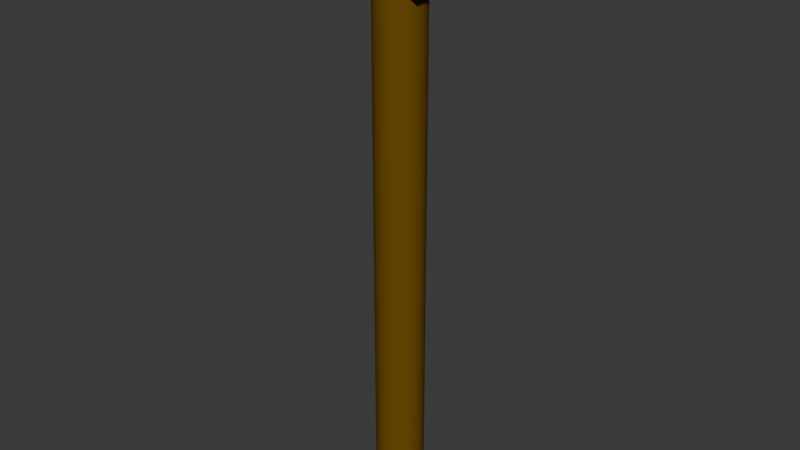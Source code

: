# Source: Sledgehammer.blend  (saved by Blender 4.2.66; exported with 4.5.12 LTS)
import bpy
from mathutils import Matrix  # noqa: F401  (used for matrix-valued properties, if any)

bpy.ops.wm.read_factory_settings(use_empty=True)
scene = bpy.context.scene
scene.name = 'Scene'

# ---- collections
col_collection = bpy.data.collections.new('Collection'); scene.collection.children.link(col_collection)

# ---- materials (node trees are filled in below, after node groups)
mat_material_001 = bpy.data.materials.new('Material.001')
mat_material_003 = bpy.data.materials.new('Material.003')
mat_material_004 = bpy.data.materials.new('Material.004')
mat_material_005 = bpy.data.materials.new('Material.005')
mat_material_007 = bpy.data.materials.new('Material.007')
mat_material_006 = bpy.data.materials.new('Material.006')
mat_material_008 = bpy.data.materials.new('Material.008')

# ---- material node trees
mat_material_001.use_nodes = True; mat_material_001.node_tree.nodes.clear()
_N = mat_material_001.node_tree.nodes; _L = mat_material_001.node_tree.links
n0 = _N.new('ShaderNodeBsdfPrincipled'); n0.name = 'Principled BSDF'; n0.location = (10, 300)
n0.inputs[0].default_value = (0.1563, 0.08395, 0.007259, 1.0)
n0.inputs[3].default_value = 1.0
n1 = _N.new('ShaderNodeOutputMaterial'); n1.name = 'Material Output'; n1.location = (300, 300)
_L.new(n0.outputs[0], n1.inputs[0])
n1.is_active_output = True
mat_material_003.use_nodes = True; mat_material_003.node_tree.nodes.clear()
_N = mat_material_003.node_tree.nodes; _L = mat_material_003.node_tree.links
n0 = _N.new('ShaderNodeBsdfPrincipled'); n0.name = 'Principled BSDF'; n0.location = (10, 300)
n0.inputs[0].default_value = (0.3564, 0.3372, 0.2961, 1.0)
n1 = _N.new('ShaderNodeOutputMaterial'); n1.name = 'Material Output'; n1.location = (300, 300)
_L.new(n0.outputs[0], n1.inputs[0])
n1.is_active_output = True
mat_material_004.use_nodes = True; mat_material_004.node_tree.nodes.clear()
_N = mat_material_004.node_tree.nodes; _L = mat_material_004.node_tree.links
n0 = _N.new('ShaderNodeBsdfPrincipled'); n0.name = 'Principled BSDF'; n0.location = (10, 300)
n0.inputs[0].default_value = (0.3564, 0.3372, 0.2961, 1.0)
n1 = _N.new('ShaderNodeOutputMaterial'); n1.name = 'Material Output'; n1.location = (300, 300)
_L.new(n0.outputs[0], n1.inputs[0])
n1.is_active_output = True
mat_material_005.use_nodes = True; mat_material_005.node_tree.nodes.clear()
_N = mat_material_005.node_tree.nodes; _L = mat_material_005.node_tree.links
n0 = _N.new('ShaderNodeBsdfPrincipled'); n0.name = 'Principled BSDF'; n0.location = (10, 300)
n0.inputs[0].default_value = (0.3564, 0.3372, 0.2961, 1.0)
n1 = _N.new('ShaderNodeOutputMaterial'); n1.name = 'Material Output'; n1.location = (300, 300)
_L.new(n0.outputs[0], n1.inputs[0])
n1.is_active_output = True
mat_material_007.use_nodes = True; mat_material_007.node_tree.nodes.clear()
_N = mat_material_007.node_tree.nodes; _L = mat_material_007.node_tree.links
n0 = _N.new('ShaderNodeBsdfPrincipled'); n0.name = 'Principled BSDF'; n0.location = (10, 300)
n1 = _N.new('ShaderNodeOutputMaterial'); n1.name = 'Material Output'; n1.location = (300, 300)
_L.new(n0.outputs[0], n1.inputs[0])
n1.is_active_output = True
mat_material_006.use_nodes = True; mat_material_006.node_tree.nodes.clear()
_N = mat_material_006.node_tree.nodes; _L = mat_material_006.node_tree.links
n0 = _N.new('ShaderNodeBsdfPrincipled'); n0.name = 'Principled BSDF'; n0.location = (10, 300)
n0.inputs[0].default_value = (0.3095, 0.3095, 0.3095, 1.0)
n1 = _N.new('ShaderNodeOutputMaterial'); n1.name = 'Material Output'; n1.location = (300, 300)
_L.new(n0.outputs[0], n1.inputs[0])
n1.is_active_output = True
mat_material_008.use_nodes = True; mat_material_008.node_tree.nodes.clear()
_N = mat_material_008.node_tree.nodes; _L = mat_material_008.node_tree.links
n0 = _N.new('ShaderNodeBsdfPrincipled'); n0.name = 'Principled BSDF'; n0.location = (10, 300)
n0.inputs[0].default_value = (0.1563, 0.08395, 0.007259, 1.0)
n0.inputs[3].default_value = 1.0
n1 = _N.new('ShaderNodeOutputMaterial'); n1.name = 'Material Output'; n1.location = (300, 300)
_L.new(n0.outputs[0], n1.inputs[0])
n1.is_active_output = True

# ---- world
world_world = bpy.data.worlds.new('World'); scene.world = world_world
world_world.use_nodes = True; world_world.node_tree.nodes.clear()
_N = world_world.node_tree.nodes; _L = world_world.node_tree.links
n0 = _N.new('ShaderNodeOutputWorld'); n0.name = 'World Output'; n0.location = (300, 300)
n1 = _N.new('ShaderNodeBackground'); n1.name = 'Background'; n1.location = (10, 300)
n1.inputs[0].default_value = (0.05088, 0.05088, 0.05088, 1.0)
_L.new(n1.outputs[0], n0.inputs[0])
n0.is_active_output = True
world_world.color = (0.05088, 0.05088, 0.05088)
world_world.sun_shadow_jitter_overblur = 0.0

# ---- meshes
me_cylinder = bpy.data.meshes.new('Cylinder')
me_cylinder.from_pydata([(0.0, 1.0, -1.0), (0.0, 1.0, 1.0), (0.149, 0.9888, -1.0), (0.149, 0.9888, 1.0), (0.2948, 0.9556, -1.0), (0.2948, 0.9556, 1.0), (0.4339, 0.901, -1.0), (0.4339, 0.901, 1.0), (0.5633, 0.8262, -1.0), (0.5633, 0.8262, 1.0), (0.6802, 0.7331, -1.0), (0.6802, 0.7331, 1.0), (0.7818, 0.6235, -1.0), (0.7818, 0.6235, 1.0), (0.866, 0.5, -1.0), (0.866, 0.5, 1.0), (0.9309, 0.3653, -1.0), (0.9309, 0.3653, 1.0), (0.9749, 0.2225, -1.0), (0.9749, 0.2225, 1.0), (0.9972, 0.07473, -1.0), (0.9972, 0.07473, 1.0), (0.9972, -0.07473, -1.0), (0.9972, -0.07473, 1.0), (0.9749, -0.2225, -1.0), (0.9749, -0.2225, 1.0), (0.9309, -0.3653, -1.0), (0.9309, -0.3653, 1.0), (0.866, -0.5, -1.0), (0.866, -0.5, 1.0), (0.7818, -0.6235, -1.0), (0.7818, -0.6235, 1.0), (0.6802, -0.7331, -1.0), (0.6802, -0.7331, 1.0), (0.5633, -0.8262, -1.0), (0.5633, -0.8262, 1.0), (0.4339, -0.901, -1.0), (0.4339, -0.901, 1.0), (0.2948, -0.9556, -1.0), (0.2948, -0.9556, 1.0), (0.149, -0.9888, -1.0), (0.149, -0.9888, 1.0), (0.0, -1.0, -1.0), (0.0, -1.0, 1.0), (-0.149, -0.9888, -1.0), (-0.149, -0.9888, 1.0), (-0.2948, -0.9556, -1.0), (-0.2948, -0.9556, 1.0), (-0.4339, -0.901, -1.0), (-0.4339, -0.901, 1.0), (-0.5633, -0.8262, -1.0), (-0.5633, -0.8262, 1.0), (-0.6802, -0.7331, -1.0), (-0.6802, -0.7331, 1.0), (-0.7818, -0.6235, -1.0), (-0.7818, -0.6235, 1.0), (-0.866, -0.5, -1.0), (-0.866, -0.5, 1.0), (-0.9309, -0.3653, -1.0), (-0.9309, -0.3653, 1.0), (-0.9749, -0.2225, -1.0), (-0.9749, -0.2225, 1.0), (-0.9972, -0.07473, -1.0), (-0.9972, -0.07473, 1.0), (-0.9972, 0.07473, -1.0), (-0.9972, 0.07473, 1.0), (-0.9749, 0.2225, -1.0), (-0.9749, 0.2225, 1.0), (-0.9309, 0.3653, -1.0), (-0.9309, 0.3653, 1.0), (-0.866, 0.5, -1.0), (-0.866, 0.5, 1.0), (-0.7818, 0.6235, -1.0), (-0.7818, 0.6235, 1.0), (-0.6802, 0.7331, -1.0), (-0.6802, 0.7331, 1.0), (-0.5633, 0.8262, -1.0), (-0.5633, 0.8262, 1.0), (-0.4339, 0.901, -1.0), (-0.4339, 0.901, 1.0), (-0.2948, 0.9556, -1.0), (-0.2948, 0.9556, 1.0), (-0.149, 0.9888, -1.0), (-0.149, 0.9888, 1.0), (-1.667, -1.125, 0.8736), (-1.667, -1.125, 1.09), (-1.667, 1.125, 0.8736), (-1.667, 1.125, 1.09), (1.667, -1.125, 0.8736), (1.667, -1.125, 1.09), (1.667, 1.125, 0.8736), (1.667, 1.125, 1.09), (-1.526, 1.114, 0.9485), (-3.936, 1.114, 0.9485), (-1.526, 1.114, 1.028), (-3.936, 1.114, 1.028), (-1.526, 0.4613, 1.083), (-3.936, 0.4613, 1.083), (-1.526, -0.4613, 1.083), (-3.936, -0.4613, 1.083), (-1.526, -1.114, 1.028), (-3.936, -1.114, 1.028), (-1.526, -1.114, 0.9485), (-3.936, -1.114, 0.9485), (-1.526, -0.4613, 0.8926), (-3.936, -0.4613, 0.8926), (-1.526, 0.4613, 0.8926), (-3.936, 0.4613, 0.8926), (3.936, 1.114, 0.9485), (1.526, 1.114, 0.9485), (3.936, 1.114, 1.028), (1.526, 1.114, 1.028), (3.936, 0.4613, 1.083), (1.526, 0.4613, 1.083), (3.936, -0.4613, 1.083), (1.526, -0.4613, 1.083), (3.936, -1.114, 1.028), (1.526, -1.114, 1.028), (3.936, -1.114, 0.9485), (1.526, -1.114, 0.9485), (3.936, -0.4613, 0.8926), (1.526, -0.4613, 0.8926), (3.936, 0.4613, 0.8926), (1.526, 0.4613, 0.8926), (-2.979, 0.1667, 0.8864), (-2.979, 0.1667, 0.9064), (-2.947, 0.1635, 0.8864), (-2.947, 0.1635, 0.9064), (-2.916, 0.154, 0.8864), (-2.916, 0.154, 0.9064), (-2.887, 0.1386, 0.8864), (-2.887, 0.1386, 0.9064), (-2.862, 0.1179, 0.8864), (-2.862, 0.1179, 0.9064), (-2.841, 0.0926, 0.8864), (-2.841, 0.0926, 0.9064), (-2.825, 0.06378, 0.8864), (-2.825, 0.06378, 0.9064), (-2.816, 0.03252, 0.8864), (-2.816, 0.03252, 0.9064), (-2.813, 0.0, 0.8864), (-2.813, 0.0, 0.9064), (-2.816, -0.03252, 0.8864), (-2.816, -0.03252, 0.9064), (-2.825, -0.06378, 0.8864), (-2.825, -0.06378, 0.9064), (-2.841, -0.0926, 0.8864), (-2.841, -0.0926, 0.9064), (-2.862, -0.1179, 0.8864), (-2.862, -0.1179, 0.9064), (-2.887, -0.1386, 0.8864), (-2.887, -0.1386, 0.9064), (-2.916, -0.154, 0.8864), (-2.916, -0.154, 0.9064), (-2.947, -0.1635, 0.8864), (-2.947, -0.1635, 0.9064), (-2.979, -0.1667, 0.8864), (-2.979, -0.1667, 0.9064), (-3.012, -0.1635, 0.8864), (-3.012, -0.1635, 0.9064), (-3.043, -0.154, 0.8864), (-3.043, -0.154, 0.9064), (-3.072, -0.1386, 0.8864), (-3.072, -0.1386, 0.9064), (-3.097, -0.1179, 0.8864), (-3.097, -0.1179, 0.9064), (-3.118, -0.0926, 0.8864), (-3.118, -0.0926, 0.9064), (-3.133, -0.06378, 0.8864), (-3.133, -0.06378, 0.9064), (-3.143, -0.03252, 0.8864), (-3.143, -0.03252, 0.9064), (-3.146, 0.0, 0.8864), (-3.146, 0.0, 0.9064), (-3.143, 0.03252, 0.8864), (-3.143, 0.03252, 0.9064), (-3.133, 0.06378, 0.8864), (-3.133, 0.06378, 0.9064), (-3.118, 0.0926, 0.8864), (-3.118, 0.0926, 0.9064), (-3.097, 0.1179, 0.8864), (-3.097, 0.1179, 0.9064), (-3.072, 0.1386, 0.8864), (-3.072, 0.1386, 0.9064), (-3.043, 0.154, 0.8864), (-3.043, 0.154, 0.9064), (-3.012, 0.1635, 0.8864), (-3.012, 0.1635, 0.9064), (2.979, 0.1667, 0.8864), (2.979, 0.1667, 0.9064), (3.012, 0.1635, 0.8864), (3.012, 0.1635, 0.9064), (3.043, 0.154, 0.8864), (3.043, 0.154, 0.9064), (3.072, 0.1386, 0.8864), (3.072, 0.1386, 0.9064), (3.097, 0.1179, 0.8864), (3.097, 0.1179, 0.9064), (3.118, 0.0926, 0.8864), (3.118, 0.0926, 0.9064), (3.133, 0.06378, 0.8864), (3.133, 0.06378, 0.9064), (3.143, 0.03252, 0.8864), (3.143, 0.03252, 0.9064), (3.146, 0.0, 0.8864), (3.146, 0.0, 0.9064), (3.143, -0.03252, 0.8864), (3.143, -0.03252, 0.9064), (3.133, -0.06378, 0.8864), (3.133, -0.06378, 0.9064), (3.118, -0.0926, 0.8864), (3.118, -0.0926, 0.9064), (3.097, -0.1179, 0.8864), (3.097, -0.1179, 0.9064), (3.072, -0.1386, 0.8864), (3.072, -0.1386, 0.9064), (3.043, -0.154, 0.8864), (3.043, -0.154, 0.9064), (3.012, -0.1635, 0.8864), (3.012, -0.1635, 0.9064), (2.979, -0.1667, 0.8864), (2.979, -0.1667, 0.9064), (2.947, -0.1635, 0.8864), (2.947, -0.1635, 0.9064), (2.916, -0.154, 0.8864), (2.916, -0.154, 0.9064), (2.887, -0.1386, 0.8864), (2.887, -0.1386, 0.9064), (2.862, -0.1179, 0.8864), (2.862, -0.1179, 0.9064), (2.841, -0.0926, 0.8864), (2.841, -0.0926, 0.9064), (2.825, -0.06378, 0.8864), (2.825, -0.06378, 0.9064), (2.816, -0.03252, 0.8864), (2.816, -0.03252, 0.9064), (2.813, 0.0, 0.8864), (2.813, 0.0, 0.9064), (2.816, 0.03252, 0.8864), (2.816, 0.03252, 0.9064), (2.825, 0.06378, 0.8864), (2.825, 0.06378, 0.9064), (2.841, 0.0926, 0.8864), (2.841, 0.0926, 0.9064), (2.862, 0.1179, 0.8864), (2.862, 0.1179, 0.9064), (2.887, 0.1386, 0.8864), (2.887, 0.1386, 0.9064), (2.916, 0.154, 0.8864), (2.916, 0.154, 0.9064), (2.947, 0.1635, 0.8864), (2.947, 0.1635, 0.9064), (0.0, 1.0, 1.055), (0.0, 1.0, 1.105), (0.149, 0.9888, 1.055), (0.149, 0.9888, 1.105), (0.2948, 0.9556, 1.055), (0.2948, 0.9556, 1.105), (0.4339, 0.901, 1.055), (0.4339, 0.901, 1.105), (0.5633, 0.8262, 1.055), (0.5633, 0.8262, 1.105), (0.6802, 0.7331, 1.055), (0.6802, 0.7331, 1.105), (0.7818, 0.6235, 1.055), (0.7818, 0.6235, 1.105), (0.866, 0.5, 1.055), (0.866, 0.5, 1.105), (0.9309, 0.3653, 1.055), (0.9309, 0.3653, 1.105), (0.9749, 0.2225, 1.055), (0.9749, 0.2225, 1.105), (0.9972, 0.07473, 1.055), (0.9972, 0.07473, 1.105), (0.9972, -0.07473, 1.055), (0.9972, -0.07473, 1.105), (0.9749, -0.2225, 1.055), (0.9749, -0.2225, 1.105), (0.9309, -0.3653, 1.055), (0.9309, -0.3653, 1.105), (0.866, -0.5, 1.055), (0.866, -0.5, 1.105), (0.7818, -0.6235, 1.055), (0.7818, -0.6235, 1.105), (0.6802, -0.7331, 1.055), (0.6802, -0.7331, 1.105), (0.5633, -0.8262, 1.055), (0.5633, -0.8262, 1.105), (0.4339, -0.901, 1.055), (0.4339, -0.901, 1.105), (0.2948, -0.9556, 1.055), (0.2948, -0.9556, 1.105), (0.149, -0.9888, 1.055), (0.149, -0.9888, 1.105), (0.0, -1.0, 1.055), (0.0, -1.0, 1.105), (-0.149, -0.9888, 1.055), (-0.149, -0.9888, 1.105), (-0.2948, -0.9556, 1.055), (-0.2948, -0.9556, 1.105), (-0.4339, -0.901, 1.055), (-0.4339, -0.901, 1.105), (-0.5633, -0.8262, 1.055), (-0.5633, -0.8262, 1.105), (-0.6802, -0.7331, 1.055), (-0.6802, -0.7331, 1.105), (-0.7818, -0.6235, 1.055), (-0.7818, -0.6235, 1.105), (-0.866, -0.5, 1.055), (-0.866, -0.5, 1.105), (-0.9309, -0.3653, 1.055), (-0.9309, -0.3653, 1.105), (-0.9749, -0.2225, 1.055), (-0.9749, -0.2225, 1.105), (-0.9972, -0.07473, 1.055), (-0.9972, -0.07473, 1.105), (-0.9972, 0.07473, 1.055), (-0.9972, 0.07473, 1.105), (-0.9749, 0.2225, 1.055), (-0.9749, 0.2225, 1.105), (-0.9309, 0.3653, 1.055), (-0.9309, 0.3653, 1.105), (-0.866, 0.5, 1.055), (-0.866, 0.5, 1.105), (-0.7818, 0.6235, 1.055), (-0.7818, 0.6235, 1.105), (-0.6802, 0.7331, 1.055), (-0.6802, 0.7331, 1.105), (-0.5633, 0.8262, 1.055), (-0.5633, 0.8262, 1.105), (-0.4339, 0.901, 1.055), (-0.4339, 0.901, 1.105), (-0.2948, 0.9556, 1.055), (-0.2948, 0.9556, 1.105), (-0.149, 0.9888, 1.055), (-0.149, 0.9888, 1.105)], [], [(0, 1, 3, 2), (2, 3, 5, 4), (4, 5, 7, 6), (6, 7, 9, 8), (8, 9, 11, 10), (10, 11, 13, 12), (12, 13, 15, 14), (14, 15, 17, 16), (16, 17, 19, 18), (18, 19, 21, 20), (20, 21, 23, 22), (22, 23, 25, 24), (24, 25, 27, 26), (26, 27, 29, 28), (28, 29, 31, 30), (30, 31, 33, 32), (32, 33, 35, 34), (34, 35, 37, 36), (36, 37, 39, 38), (38, 39, 41, 40), (40, 41, 43, 42), (42, 43, 45, 44), (44, 45, 47, 46), (46, 47, 49, 48), (48, 49, 51, 50), (50, 51, 53, 52), (52, 53, 55, 54), (54, 55, 57, 56), (56, 57, 59, 58), (58, 59, 61, 60), (60, 61, 63, 62), (62, 63, 65, 64), (64, 65, 67, 66), (66, 67, 69, 68), (68, 69, 71, 70), (70, 71, 73, 72), (72, 73, 75, 74), (74, 75, 77, 76), (76, 77, 79, 78), (78, 79, 81, 80), (3, 1, 83, 81, 79, 77, 75, 73, 71, 69, 67, 65, 63, 61, 59, 57, 55, 53, 51, 49, 47, 45, 43, 41, 39, 37, 35, 33, 31, 29, 27, 25, 23, 21, 19, 17, 15, 13, 11, 9, 7, 5), (80, 81, 83, 82), (82, 83, 1, 0), (0, 2, 4, 6, 8, 10, 12, 14, 16, 18, 20, 22, 24, 26, 28, 30, 32, 34, 36, 38, 40, 42, 44, 46, 48, 50, 52, 54, 56, 58, 60, 62, 64, 66, 68, 70, 72, 74, 76, 78, 80, 82), (84, 85, 87, 86), (86, 87, 91, 90), (90, 91, 89, 88), (88, 89, 85, 84), (86, 90, 88, 84), (91, 87, 85, 89), (92, 93, 95, 94), (94, 95, 97, 96), (96, 97, 99, 98), (98, 99, 101, 100), (100, 101, 103, 102), (102, 103, 105, 104), (95, 93, 107, 105, 103, 101, 99, 97), (104, 105, 107, 106), (106, 107, 93, 92), (92, 94, 96, 98, 100, 102, 104, 106), (108, 109, 111, 110), (110, 111, 113, 112), (112, 113, 115, 114), (114, 115, 117, 116), (116, 117, 119, 118), (118, 119, 121, 120), (111, 109, 123, 121, 119, 117, 115, 113), (120, 121, 123, 122), (122, 123, 109, 108), (108, 110, 112, 114, 116, 118, 120, 122), (124, 125, 127, 126), (126, 127, 129, 128), (128, 129, 131, 130), (130, 131, 133, 132), (132, 133, 135, 134), (134, 135, 137, 136), (136, 137, 139, 138), (138, 139, 141, 140), (140, 141, 143, 142), (142, 143, 145, 144), (144, 145, 147, 146), (146, 147, 149, 148), (148, 149, 151, 150), (150, 151, 153, 152), (152, 153, 155, 154), (154, 155, 157, 156), (156, 157, 159, 158), (158, 159, 161, 160), (160, 161, 163, 162), (162, 163, 165, 164), (164, 165, 167, 166), (166, 167, 169, 168), (168, 169, 171, 170), (170, 171, 173, 172), (172, 173, 175, 174), (174, 175, 177, 176), (176, 177, 179, 178), (178, 179, 181, 180), (180, 181, 183, 182), (182, 183, 185, 184), (127, 125, 187, 185, 183, 181, 179, 177, 175, 173, 171, 169, 167, 165, 163, 161, 159, 157, 155, 153, 151, 149, 147, 145, 143, 141, 139, 137, 135, 133, 131, 129), (184, 185, 187, 186), (186, 187, 125, 124), (124, 126, 128, 130, 132, 134, 136, 138, 140, 142, 144, 146, 148, 150, 152, 154, 156, 158, 160, 162, 164, 166, 168, 170, 172, 174, 176, 178, 180, 182, 184, 186), (188, 189, 191, 190), (190, 191, 193, 192), (192, 193, 195, 194), (194, 195, 197, 196), (196, 197, 199, 198), (198, 199, 201, 200), (200, 201, 203, 202), (202, 203, 205, 204), (204, 205, 207, 206), (206, 207, 209, 208), (208, 209, 211, 210), (210, 211, 213, 212), (212, 213, 215, 214), (214, 215, 217, 216), (216, 217, 219, 218), (218, 219, 221, 220), (220, 221, 223, 222), (222, 223, 225, 224), (224, 225, 227, 226), (226, 227, 229, 228), (228, 229, 231, 230), (230, 231, 233, 232), (232, 233, 235, 234), (234, 235, 237, 236), (236, 237, 239, 238), (238, 239, 241, 240), (240, 241, 243, 242), (242, 243, 245, 244), (244, 245, 247, 246), (246, 247, 249, 248), (191, 189, 251, 249, 247, 245, 243, 241, 239, 237, 235, 233, 231, 229, 227, 225, 223, 221, 219, 217, 215, 213, 211, 209, 207, 205, 203, 201, 199, 197, 195, 193), (248, 249, 251, 250), (250, 251, 189, 188), (188, 190, 192, 194, 196, 198, 200, 202, 204, 206, 208, 210, 212, 214, 216, 218, 220, 222, 224, 226, 228, 230, 232, 234, 236, 238, 240, 242, 244, 246, 248, 250), (252, 253, 255, 254), (254, 255, 257, 256), (256, 257, 259, 258), (258, 259, 261, 260), (260, 261, 263, 262), (262, 263, 265, 264), (264, 265, 267, 266), (266, 267, 269, 268), (268, 269, 271, 270), (270, 271, 273, 272), (272, 273, 275, 274), (274, 275, 277, 276), (276, 277, 279, 278), (278, 279, 281, 280), (280, 281, 283, 282), (282, 283, 285, 284), (284, 285, 287, 286), (286, 287, 289, 288), (288, 289, 291, 290), (290, 291, 293, 292), (292, 293, 295, 294), (294, 295, 297, 296), (296, 297, 299, 298), (298, 299, 301, 300), (300, 301, 303, 302), (302, 303, 305, 304), (304, 305, 307, 306), (306, 307, 309, 308), (308, 309, 311, 310), (310, 311, 313, 312), (312, 313, 315, 314), (314, 315, 317, 316), (316, 317, 319, 318), (318, 319, 321, 320), (320, 321, 323, 322), (322, 323, 325, 324), (324, 325, 327, 326), (326, 327, 329, 328), (328, 329, 331, 330), (330, 331, 333, 332), (255, 253, 335, 333, 331, 329, 327, 325, 323, 321, 319, 317, 315, 313, 311, 309, 307, 305, 303, 301, 299, 297, 295, 293, 291, 289, 287, 285, 283, 281, 279, 277, 275, 273, 271, 269, 267, 265, 263, 261, 259, 257), (332, 333, 335, 334), (334, 335, 253, 252), (252, 254, 256, 258, 260, 262, 264, 266, 268, 270, 272, 274, 276, 278, 280, 282, 284, 286, 288, 290, 292, 294, 296, 298, 300, 302, 304, 306, 308, 310, 312, 314, 316, 318, 320, 322, 324, 326, 328, 330, 332, 334)])
me_cylinder.polygons.foreach_set('material_index', [0, 0, 0, 0, 0, 0, 0, 0, 0, 0, 0, 0, 0, 0, 0, 0, 0, 0, 0, 0, 0, 0, 0, 0, 0, 0, 0, 0, 0, 0, 0, 0, 0, 0, 0, 0, 0, 0, 0, 0, 0, 0, 0, 0, 1, 1, 1, 1, 1, 1, 2, 2, 2, 2, 2, 2, 2, 2, 2, 2, 3, 3, 3, 3, 3, 3, 3, 3, 3, 3, 4, 4, 4, 4, 4, 4, 4, 4, 4, 4, 4, 4, 4, 4, 4, 4, 4, 4, 4, 4, 4, 4, 4, 4, 4, 4, 4, 4, 4, 4, 4, 4, 4, 4, 5, 5, 5, 5, 5, 5, 5, 5, 5, 5, 5, 5, 5, 5, 5, 5, 5, 5, 5, 5, 5, 5, 5, 5, 5, 5, 5, 5, 5, 5, 5, 5, 5, 5, 6, 6, 6, 6, 6, 6, 6, 6, 6, 6, 6, 6, 6, 6, 6, 6, 6, 6, 6, 6, 6, 6, 6, 6, 6, 6, 6, 6, 6, 6, 6, 6, 6, 6, 6, 6, 6, 6, 6, 6, 6, 6, 6, 6])
_uv = me_cylinder.uv_layers.new(name='UVMap')
_uv.uv.foreach_set('vector', [1.0, 0.5, 1.0, 1.0, 0.9762, 1.0, 0.9762, 0.5, 0.9762, 0.5, 0.9762, 1.0, 0.9524, 1.0, 0.9524, 0.5, 0.9524, 0.5, 0.9524, 1.0, 0.9286, 1.0, 0.9286, 0.5, 0.9286, 0.5, 0.9286, 1.0, 0.9048, 1.0, 0.9048, 0.5, 0.9048, 0.5, 0.9048, 1.0, 0.881, 1.0, 0.881, 0.5, 0.881, 0.5, 0.881, 1.0, 0.8571, 1.0, 0.8571, 0.5, 0.8571, 0.5, 0.8571, 1.0, 0.8333, 1.0, 0.8333, 0.5, 0.8333, 0.5, 0.8333, 1.0, 0.8095, 1.0, 0.8095, 0.5, 0.8095, 0.5, 0.8095, 1.0, 0.7857, 1.0, 0.7857, 0.5, 0.7857, 0.5, 0.7857, 1.0, 0.7619, 1.0, 0.7619, 0.5, 0.7619, 0.5, 0.7619, 1.0, 0.7381, 1.0, 0.7381, 0.5, 0.7381, 0.5, 0.7381, 1.0, 0.7143, 1.0, 0.7143, 0.5, 0.7143, 0.5, 0.7143, 1.0, 0.6905, 1.0, 0.6905, 0.5, 0.6905, 0.5, 0.6905, 1.0, 0.6667, 1.0, 0.6667, 0.5, 0.6667, 0.5, 0.6667, 1.0, 0.6429, 1.0, 0.6429, 0.5, 0.6429, 0.5, 0.6429, 1.0, 0.619, 1.0, 0.619, 0.5, 0.619, 0.5, 0.619, 1.0, 0.5952, 1.0, 0.5952, 0.5, 0.5952, 0.5, 0.5952, 1.0, 0.5714, 1.0, 0.5714, 0.5, 0.5714, 0.5, 0.5714, 1.0, 0.5476, 1.0, 0.5476, 0.5, 0.5476, 0.5, 0.5476, 1.0, 0.5238, 1.0, 0.5238, 0.5, 0.5238, 0.5, 0.5238, 1.0, 0.5, 1.0, 0.5, 0.5, 0.5, 0.5, 0.5, 1.0, 0.4762, 1.0, 0.4762, 0.5, 0.4762, 0.5, 0.4762, 1.0, 0.4524, 1.0, 0.4524, 0.5, 0.4524, 0.5, 0.4524, 1.0, 0.4286, 1.0, 0.4286, 0.5, 0.4286, 0.5, 0.4286, 1.0, 0.4048, 1.0, 0.4048, 0.5, 0.4048, 0.5, 0.4048, 1.0, 0.381, 1.0, 0.381, 0.5, 0.381, 0.5, 0.381, 1.0, 0.3571, 1.0, 0.3571, 0.5, 0.3571, 0.5, 0.3571, 1.0, 0.3333, 1.0, 0.3333, 0.5, 0.3333, 0.5, 0.3333, 1.0, 0.3095, 1.0, 0.3095, 0.5, 0.3095, 0.5, 0.3095, 1.0, 0.2857, 1.0, 0.2857, 0.5, 0.2857, 0.5, 0.2857, 1.0, 0.2619, 1.0, 0.2619, 0.5, 0.2619, 0.5, 0.2619, 1.0, 0.2381, 1.0, 0.2381, 0.5, 0.2381, 0.5, 0.2381, 1.0, 0.2143, 1.0, 0.2143, 0.5, 0.2143, 0.5, 0.2143, 1.0, 0.1905, 1.0, 0.1905, 0.5, 0.1905, 0.5, 0.1905, 1.0, 0.1667, 1.0, 0.1667, 0.5, 0.1667, 0.5, 0.1667, 1.0, 0.1429, 1.0, 0.1429, 0.5, 0.1429, 0.5, 0.1429, 1.0, 0.119, 1.0, 0.119, 0.5, 0.119, 0.5, 0.119, 1.0, 0.09524, 1.0, 0.09524, 0.5, 0.09524, 0.5, 0.09524, 1.0, 0.07143, 1.0, 0.07143, 0.5, 0.07143, 0.5, 0.07143, 1.0, 0.04762, 1.0, 0.04762, 0.5, 0.2858, 0.4873, 0.25, 0.49, 0.2142, 0.4873, 0.1793, 0.4793, 0.1459, 0.4662, 0.1148, 0.4483, 0.08676, 0.4259, 0.06236, 0.3996, 0.04215, 0.37, 0.02659, 0.3377, 0.01602, 0.3034, 0.01067, 0.2679, 0.01067, 0.2321, 0.01602, 0.1966, 0.02659, 0.1623, 0.04215, 0.13, 0.06236, 0.1004, 0.08676, 0.07407, 0.1148, 0.0517, 0.1459, 0.03377, 0.1793, 0.02066, 0.2142, 0.01268, 0.25, 0.01, 0.2858, 0.01268, 0.3207, 0.02066, 0.3541, 0.03377, 0.3852, 0.0517, 0.4132, 0.07407, 0.4376, 0.1004, 0.4578, 0.13, 0.4734, 0.1623, 0.484, 0.1966, 0.4893, 0.2321, 0.4893, 0.2679, 0.484, 0.3034, 0.4734, 0.3377, 0.4578, 0.37, 0.4376, 0.3996, 0.4132, 0.4259, 0.3852, 0.4483, 0.3541, 0.4662, 0.3207, 0.4793, 0.04762, 0.5, 0.04762, 1.0, 0.02381, 1.0, 0.02381, 0.5, 0.02381, 0.5, 0.02381, 1.0, -5.402e-07, 1.0, -5.402e-07, 0.5, 0.75, 0.49, 0.7858, 0.4873, 0.8207, 0.4793, 0.8541, 0.4662, 0.8852, 0.4483, 0.9132, 0.4259, 0.9376, 0.3996, 0.9578, 0.37, 0.9734, 0.3377, 0.984, 0.3034, 0.9893, 0.2679, 0.9893, 0.2321, 0.984, 0.1966, 0.9734, 0.1623, 0.9578, 0.13, 0.9376, 0.1004, 0.9132, 0.07407, 0.8852, 0.0517, 0.8541, 0.03377, 0.8207, 0.02066, 0.7858, 0.01268, 0.75, 0.01, 0.7142, 0.01268, 0.6793, 0.02066, 0.6459, 0.03377, 0.6148, 0.0517, 0.5868, 0.07407, 0.5624, 0.1004, 0.5422, 0.13, 0.5266, 0.1623, 0.516, 0.1966, 0.5107, 0.2321, 0.5107, 0.2679, 0.516, 0.3034, 0.5266, 0.3377, 0.5422, 0.37, 0.5624, 0.3996, 0.5868, 0.4259, 0.6148, 0.4483, 0.6459, 0.4662, 0.6793, 0.4793, 0.7142, 0.4873, 0.375, 0.0, 0.625, 0.0, 0.625, 0.25, 0.375, 0.25, 0.375, 0.25, 0.625, 0.25, 0.625, 0.5, 0.375, 0.5, 0.375, 0.5, 0.625, 0.5, 0.625, 0.75, 0.375, 0.75, 0.375, 0.75, 0.625, 0.75, 0.625, 1.0, 0.375, 1.0, 0.125, 0.5, 0.375, 0.5, 0.375, 0.75, 0.125, 0.75, 0.625, 0.5, 0.875, 0.5, 0.875, 0.75, 0.625, 0.75, 1.0, 0.5, 1.0, 1.0, 0.875, 1.0, 0.875, 0.5, 0.875, 0.5, 0.875, 1.0, 0.75, 1.0, 0.75, 0.5, 0.75, 0.5, 0.75, 1.0, 0.625, 1.0, 0.625, 0.5, 0.625, 0.5, 0.625, 1.0, 0.5, 1.0, 0.5, 0.5, 0.5, 0.5, 0.5, 1.0, 0.375, 1.0, 0.375, 0.5, 0.375, 0.5, 0.375, 1.0, 0.25, 1.0, 0.25, 0.5, 0.4197, 0.4197, 0.25, 0.49, 0.08029, 0.4197, 0.01, 0.25, 0.08029, 0.08029, 0.25, 0.01, 0.4197, 0.08029, 0.49, 0.25, 0.25, 0.5, 0.25, 1.0, 0.125, 1.0, 0.125, 0.5, 0.125, 0.5, 0.125, 1.0, 0.0, 1.0, 0.0, 0.5, 0.75, 0.49, 0.9197, 0.4197, 0.99, 0.25, 0.9197, 0.08029, 0.75, 0.01, 0.5803, 0.08029, 0.51, 0.25, 0.5803, 0.4197, 1.0, 0.5, 1.0, 1.0, 0.875, 1.0, 0.875, 0.5, 0.875, 0.5, 0.875, 1.0, 0.75, 1.0, 0.75, 0.5, 0.75, 0.5, 0.75, 1.0, 0.625, 1.0, 0.625, 0.5, 0.625, 0.5, 0.625, 1.0, 0.5, 1.0, 0.5, 0.5, 0.5, 0.5, 0.5, 1.0, 0.375, 1.0, 0.375, 0.5, 0.375, 0.5, 0.375, 1.0, 0.25, 1.0, 0.25, 0.5, 0.4197, 0.4197, 0.25, 0.49, 0.08029, 0.4197, 0.01, 0.25, 0.08029, 0.08029, 0.25, 0.01, 0.4197, 0.08029, 0.49, 0.25, 0.25, 0.5, 0.25, 1.0, 0.125, 1.0, 0.125, 0.5, 0.125, 0.5, 0.125, 1.0, 0.0, 1.0, 0.0, 0.5, 0.75, 0.49, 0.9197, 0.4197, 0.99, 0.25, 0.9197, 0.08029, 0.75, 0.01, 0.5803, 0.08029, 0.51, 0.25, 0.5803, 0.4197, 1.0, 0.5, 1.0, 1.0, 0.9688, 1.0, 0.9688, 0.5, 0.9688, 0.5, 0.9688, 1.0, 0.9375, 1.0, 0.9375, 0.5, 0.9375, 0.5, 0.9375, 1.0, 0.9062, 1.0, 0.9062, 0.5, 0.9062, 0.5, 0.9062, 1.0, 0.875, 1.0, 0.875, 0.5, 0.875, 0.5, 0.875, 1.0, 0.8438, 1.0, 0.8438, 0.5, 0.8438, 0.5, 0.8438, 1.0, 0.8125, 1.0, 0.8125, 0.5, 0.8125, 0.5, 0.8125, 1.0, 0.7812, 1.0, 0.7812, 0.5, 0.7812, 0.5, 0.7812, 1.0, 0.75, 1.0, 0.75, 0.5, 0.75, 0.5, 0.75, 1.0, 0.7188, 1.0, 0.7188, 0.5, 0.7188, 0.5, 0.7188, 1.0, 0.6875, 1.0, 0.6875, 0.5, 0.6875, 0.5, 0.6875, 1.0, 0.6562, 1.0, 0.6562, 0.5, 0.6562, 0.5, 0.6562, 1.0, 0.625, 1.0, 0.625, 0.5, 0.625, 0.5, 0.625, 1.0, 0.5938, 1.0, 0.5938, 0.5, 0.5938, 0.5, 0.5938, 1.0, 0.5625, 1.0, 0.5625, 0.5, 0.5625, 0.5, 0.5625, 1.0, 0.5312, 1.0, 0.5312, 0.5, 0.5312, 0.5, 0.5312, 1.0, 0.5, 1.0, 0.5, 0.5, 0.5, 0.5, 0.5, 1.0, 0.4688, 1.0, 0.4688, 0.5, 0.4688, 0.5, 0.4688, 1.0, 0.4375, 1.0, 0.4375, 0.5, 0.4375, 0.5, 0.4375, 1.0, 0.4062, 1.0, 0.4062, 0.5, 0.4062, 0.5, 0.4062, 1.0, 0.375, 1.0, 0.375, 0.5, 0.375, 0.5, 0.375, 1.0, 0.3438, 1.0, 0.3438, 0.5, 0.3438, 0.5, 0.3438, 1.0, 0.3125, 1.0, 0.3125, 0.5, 0.3125, 0.5, 0.3125, 1.0, 0.2812, 1.0, 0.2812, 0.5, 0.2812, 0.5, 0.2812, 1.0, 0.25, 1.0, 0.25, 0.5, 0.25, 0.5, 0.25, 1.0, 0.2188, 1.0, 0.2188, 0.5, 0.2188, 0.5, 0.2188, 1.0, 0.1875, 1.0, 0.1875, 0.5, 0.1875, 0.5, 0.1875, 1.0, 0.1562, 1.0, 0.1562, 0.5, 0.1562, 0.5, 0.1562, 1.0, 0.125, 1.0, 0.125, 0.5, 0.125, 0.5, 0.125, 1.0, 0.09375, 1.0, 0.09375, 0.5, 0.09375, 0.5, 0.09375, 1.0, 0.0625, 1.0, 0.0625, 0.5, 0.2968, 0.4854, 0.25, 0.49, 0.2032, 0.4854, 0.1582, 0.4717, 0.1167, 0.4496, 0.08029, 0.4197, 0.05045, 0.3833, 0.02827, 0.3418, 0.01461, 0.2968, 0.01, 0.25, 0.01461, 0.2032, 0.02827, 0.1582, 0.05045, 0.1167, 0.08029, 0.08029, 0.1167, 0.05045, 0.1582, 0.02827, 0.2032, 0.01461, 0.25, 0.01, 0.2968, 0.01461, 0.3418, 0.02827, 0.3833, 0.05045, 0.4197, 0.08029, 0.4496, 0.1167, 0.4717, 0.1582, 0.4854, 0.2032, 0.49, 0.25, 0.4854, 0.2968, 0.4717, 0.3418, 0.4496, 0.3833, 0.4197, 0.4197, 0.3833, 0.4496, 0.3418, 0.4717, 0.0625, 0.5, 0.0625, 1.0, 0.03125, 1.0, 0.03125, 0.5, 0.03125, 0.5, 0.03125, 1.0, 0.0, 1.0, 0.0, 0.5, 0.75, 0.49, 0.7968, 0.4854, 0.8418, 0.4717, 0.8833, 0.4496, 0.9197, 0.4197, 0.9496, 0.3833, 0.9717, 0.3418, 0.9854, 0.2968, 0.99, 0.25, 0.9854, 0.2032, 0.9717, 0.1582, 0.9496, 0.1167, 0.9197, 0.08029, 0.8833, 0.05045, 0.8418, 0.02827, 0.7968, 0.01461, 0.75, 0.01, 0.7032, 0.01461, 0.6582, 0.02827, 0.6167, 0.05045, 0.5803, 0.08029, 0.5504, 0.1167, 0.5283, 0.1582, 0.5146, 0.2032, 0.51, 0.25, 0.5146, 0.2968, 0.5283, 0.3418, 0.5504, 0.3833, 0.5803, 0.4197, 0.6167, 0.4496, 0.6582, 0.4717, 0.7032, 0.4854, 1.0, 0.5, 1.0, 1.0, 0.9688, 1.0, 0.9688, 0.5, 0.9688, 0.5, 0.9688, 1.0, 0.9375, 1.0, 0.9375, 0.5, 0.9375, 0.5, 0.9375, 1.0, 0.9062, 1.0, 0.9062, 0.5, 0.9062, 0.5, 0.9062, 1.0, 0.875, 1.0, 0.875, 0.5, 0.875, 0.5, 0.875, 1.0, 0.8438, 1.0, 0.8438, 0.5, 0.8438, 0.5, 0.8438, 1.0, 0.8125, 1.0, 0.8125, 0.5, 0.8125, 0.5, 0.8125, 1.0, 0.7812, 1.0, 0.7812, 0.5, 0.7812, 0.5, 0.7812, 1.0, 0.75, 1.0, 0.75, 0.5, 0.75, 0.5, 0.75, 1.0, 0.7188, 1.0, 0.7188, 0.5, 0.7188, 0.5, 0.7188, 1.0, 0.6875, 1.0, 0.6875, 0.5, 0.6875, 0.5, 0.6875, 1.0, 0.6562, 1.0, 0.6562, 0.5, 0.6562, 0.5, 0.6562, 1.0, 0.625, 1.0, 0.625, 0.5, 0.625, 0.5, 0.625, 1.0, 0.5938, 1.0, 0.5938, 0.5, 0.5938, 0.5, 0.5938, 1.0, 0.5625, 1.0, 0.5625, 0.5, 0.5625, 0.5, 0.5625, 1.0, 0.5312, 1.0, 0.5312, 0.5, 0.5312, 0.5, 0.5312, 1.0, 0.5, 1.0, 0.5, 0.5, 0.5, 0.5, 0.5, 1.0, 0.4688, 1.0, 0.4688, 0.5, 0.4688, 0.5, 0.4688, 1.0, 0.4375, 1.0, 0.4375, 0.5, 0.4375, 0.5, 0.4375, 1.0, 0.4062, 1.0, 0.4062, 0.5, 0.4062, 0.5, 0.4062, 1.0, 0.375, 1.0, 0.375, 0.5, 0.375, 0.5, 0.375, 1.0, 0.3438, 1.0, 0.3438, 0.5, 0.3438, 0.5, 0.3438, 1.0, 0.3125, 1.0, 0.3125, 0.5, 0.3125, 0.5, 0.3125, 1.0, 0.2812, 1.0, 0.2812, 0.5, 0.2812, 0.5, 0.2812, 1.0, 0.25, 1.0, 0.25, 0.5, 0.25, 0.5, 0.25, 1.0, 0.2188, 1.0, 0.2188, 0.5, 0.2188, 0.5, 0.2188, 1.0, 0.1875, 1.0, 0.1875, 0.5, 0.1875, 0.5, 0.1875, 1.0, 0.1562, 1.0, 0.1562, 0.5, 0.1562, 0.5, 0.1562, 1.0, 0.125, 1.0, 0.125, 0.5, 0.125, 0.5, 0.125, 1.0, 0.09375, 1.0, 0.09375, 0.5, 0.09375, 0.5, 0.09375, 1.0, 0.0625, 1.0, 0.0625, 0.5, 0.2968, 0.4854, 0.25, 0.49, 0.2032, 0.4854, 0.1582, 0.4717, 0.1167, 0.4496, 0.08029, 0.4197, 0.05045, 0.3833, 0.02827, 0.3418, 0.01461, 0.2968, 0.01, 0.25, 0.01461, 0.2032, 0.02827, 0.1582, 0.05045, 0.1167, 0.08029, 0.08029, 0.1167, 0.05045, 0.1582, 0.02827, 0.2032, 0.01461, 0.25, 0.01, 0.2968, 0.01461, 0.3418, 0.02827, 0.3833, 0.05045, 0.4197, 0.08029, 0.4496, 0.1167, 0.4717, 0.1582, 0.4854, 0.2032, 0.49, 0.25, 0.4854, 0.2968, 0.4717, 0.3418, 0.4496, 0.3833, 0.4197, 0.4197, 0.3833, 0.4496, 0.3418, 0.4717, 0.0625, 0.5, 0.0625, 1.0, 0.03125, 1.0, 0.03125, 0.5, 0.03125, 0.5, 0.03125, 1.0, 0.0, 1.0, 0.0, 0.5, 0.75, 0.49, 0.7968, 0.4854, 0.8418, 0.4717, 0.8833, 0.4496, 0.9197, 0.4197, 0.9496, 0.3833, 0.9717, 0.3418, 0.9854, 0.2968, 0.99, 0.25, 0.9854, 0.2032, 0.9717, 0.1582, 0.9496, 0.1167, 0.9197, 0.08029, 0.8833, 0.05045, 0.8418, 0.02827, 0.7968, 0.01461, 0.75, 0.01, 0.7032, 0.01461, 0.6582, 0.02827, 0.6167, 0.05045, 0.5803, 0.08029, 0.5504, 0.1167, 0.5283, 0.1582, 0.5146, 0.2032, 0.51, 0.25, 0.5146, 0.2968, 0.5283, 0.3418, 0.5504, 0.3833, 0.5803, 0.4197, 0.6167, 0.4496, 0.6582, 0.4717, 0.7032, 0.4854, 1.0, 0.5, 1.0, 1.0, 0.9762, 1.0, 0.9762, 0.5, 0.9762, 0.5, 0.9762, 1.0, 0.9524, 1.0, 0.9524, 0.5, 0.9524, 0.5, 0.9524, 1.0, 0.9286, 1.0, 0.9286, 0.5, 0.9286, 0.5, 0.9286, 1.0, 0.9048, 1.0, 0.9048, 0.5, 0.9048, 0.5, 0.9048, 1.0, 0.881, 1.0, 0.881, 0.5, 0.881, 0.5, 0.881, 1.0, 0.8571, 1.0, 0.8571, 0.5, 0.8571, 0.5, 0.8571, 1.0, 0.8333, 1.0, 0.8333, 0.5, 0.8333, 0.5, 0.8333, 1.0, 0.8095, 1.0, 0.8095, 0.5, 0.8095, 0.5, 0.8095, 1.0, 0.7857, 1.0, 0.7857, 0.5, 0.7857, 0.5, 0.7857, 1.0, 0.7619, 1.0, 0.7619, 0.5, 0.7619, 0.5, 0.7619, 1.0, 0.7381, 1.0, 0.7381, 0.5, 0.7381, 0.5, 0.7381, 1.0, 0.7143, 1.0, 0.7143, 0.5, 0.7143, 0.5, 0.7143, 1.0, 0.6905, 1.0, 0.6905, 0.5, 0.6905, 0.5, 0.6905, 1.0, 0.6667, 1.0, 0.6667, 0.5, 0.6667, 0.5, 0.6667, 1.0, 0.6429, 1.0, 0.6429, 0.5, 0.6429, 0.5, 0.6429, 1.0, 0.619, 1.0, 0.619, 0.5, 0.619, 0.5, 0.619, 1.0, 0.5952, 1.0, 0.5952, 0.5, 0.5952, 0.5, 0.5952, 1.0, 0.5714, 1.0, 0.5714, 0.5, 0.5714, 0.5, 0.5714, 1.0, 0.5476, 1.0, 0.5476, 0.5, 0.5476, 0.5, 0.5476, 1.0, 0.5238, 1.0, 0.5238, 0.5, 0.5238, 0.5, 0.5238, 1.0, 0.5, 1.0, 0.5, 0.5, 0.5, 0.5, 0.5, 1.0, 0.4762, 1.0, 0.4762, 0.5, 0.4762, 0.5, 0.4762, 1.0, 0.4524, 1.0, 0.4524, 0.5, 0.4524, 0.5, 0.4524, 1.0, 0.4286, 1.0, 0.4286, 0.5, 0.4286, 0.5, 0.4286, 1.0, 0.4048, 1.0, 0.4048, 0.5, 0.4048, 0.5, 0.4048, 1.0, 0.381, 1.0, 0.381, 0.5, 0.381, 0.5, 0.381, 1.0, 0.3571, 1.0, 0.3571, 0.5, 0.3571, 0.5, 0.3571, 1.0, 0.3333, 1.0, 0.3333, 0.5, 0.3333, 0.5, 0.3333, 1.0, 0.3095, 1.0, 0.3095, 0.5, 0.3095, 0.5, 0.3095, 1.0, 0.2857, 1.0, 0.2857, 0.5, 0.2857, 0.5, 0.2857, 1.0, 0.2619, 1.0, 0.2619, 0.5, 0.2619, 0.5, 0.2619, 1.0, 0.2381, 1.0, 0.2381, 0.5, 0.2381, 0.5, 0.2381, 1.0, 0.2143, 1.0, 0.2143, 0.5, 0.2143, 0.5, 0.2143, 1.0, 0.1905, 1.0, 0.1905, 0.5, 0.1905, 0.5, 0.1905, 1.0, 0.1667, 1.0, 0.1667, 0.5, 0.1667, 0.5, 0.1667, 1.0, 0.1429, 1.0, 0.1429, 0.5, 0.1429, 0.5, 0.1429, 1.0, 0.119, 1.0, 0.119, 0.5, 0.119, 0.5, 0.119, 1.0, 0.09524, 1.0, 0.09524, 0.5, 0.09524, 0.5, 0.09524, 1.0, 0.07143, 1.0, 0.07143, 0.5, 0.07143, 0.5, 0.07143, 1.0, 0.04762, 1.0, 0.04762, 0.5, 0.2858, 0.4873, 0.25, 0.49, 0.2142, 0.4873, 0.1793, 0.4793, 0.1459, 0.4662, 0.1148, 0.4483, 0.08676, 0.4259, 0.06236, 0.3996, 0.04215, 0.37, 0.02659, 0.3377, 0.01602, 0.3034, 0.01067, 0.2679, 0.01067, 0.2321, 0.01602, 0.1966, 0.02659, 0.1623, 0.04215, 0.13, 0.06236, 0.1004, 0.08676, 0.07407, 0.1148, 0.0517, 0.1459, 0.03377, 0.1793, 0.02066, 0.2142, 0.01268, 0.25, 0.01, 0.2858, 0.01268, 0.3207, 0.02066, 0.3541, 0.03377, 0.3852, 0.0517, 0.4132, 0.07407, 0.4376, 0.1004, 0.4578, 0.13, 0.4734, 0.1623, 0.484, 0.1966, 0.4893, 0.2321, 0.4893, 0.2679, 0.484, 0.3034, 0.4734, 0.3377, 0.4578, 0.37, 0.4376, 0.3996, 0.4132, 0.4259, 0.3852, 0.4483, 0.3541, 0.4662, 0.3207, 0.4793, 0.04762, 0.5, 0.04762, 1.0, 0.02381, 1.0, 0.02381, 0.5, 0.02381, 0.5, 0.02381, 1.0, -5.402e-07, 1.0, -5.402e-07, 0.5, 0.75, 0.49, 0.7858, 0.4873, 0.8207, 0.4793, 0.8541, 0.4662, 0.8852, 0.4483, 0.9132, 0.4259, 0.9376, 0.3996, 0.9578, 0.37, 0.9734, 0.3377, 0.984, 0.3034, 0.9893, 0.2679, 0.9893, 0.2321, 0.984, 0.1966, 0.9734, 0.1623, 0.9578, 0.13, 0.9376, 0.1004, 0.9132, 0.07407, 0.8852, 0.0517, 0.8541, 0.03377, 0.8207, 0.02066, 0.7858, 0.01268, 0.75, 0.01, 0.7142, 0.01268, 0.6793, 0.02066, 0.6459, 0.03377, 0.6148, 0.0517, 0.5868, 0.07407, 0.5624, 0.1004, 0.5422, 0.13, 0.5266, 0.1623, 0.516, 0.1966, 0.5107, 0.2321, 0.5107, 0.2679, 0.516, 0.3034, 0.5266, 0.3377, 0.5422, 0.37, 0.5624, 0.3996, 0.5868, 0.4259, 0.6148, 0.4483, 0.6459, 0.4662, 0.6793, 0.4793, 0.7142, 0.4873])
me_cylinder.materials.append(mat_material_001)
me_cylinder.materials.append(mat_material_003)
me_cylinder.materials.append(mat_material_004)
me_cylinder.materials.append(mat_material_005)
me_cylinder.materials.append(mat_material_007)
me_cylinder.materials.append(mat_material_006)
me_cylinder.materials.append(mat_material_008)
me_cylinder.update()

# ---- objects
ob_sledgehammer = bpy.data.objects.new('Sledgehammer', me_cylinder)

# ---- transforms, parenting, visibility, modifiers, constraints
ob_sledgehammer.location = (0.0, 0.0, 0.0)
ob_sledgehammer.scale = (0.6, 0.6, 7.0)

# ---- collection membership
col_collection.objects.link(ob_sledgehammer)

# ---- scene / render settings (as saved in the file)
scene.frame_start = 1; scene.frame_end = 250; scene.frame_set(1)
scene.render.engine = 'BLENDER_EEVEE_NEXT'
bpy.context.view_layer.update()

# ---- added for rendering (the .blend has no active camera and no usable light): camera, sun
cam_auto = bpy.data.cameras.new('AutoCamera')
cam_auto.lens = 50.0
cam_auto.sensor_width = 36.0
cam_auto.clip_end = 1000.0
ob_auto_camera = bpy.data.objects.new('AutoCamera', cam_auto)
scene.collection.objects.link(ob_auto_camera)
ob_auto_camera.location = (14.3735, -17.2482, 11.8678)
ob_auto_camera.rotation_euler = (1.09748, -7.21219e-08, 0.694738)
scene.camera = ob_auto_camera
light_auto_sun = bpy.data.lights.new('AutoSun', 'SUN')
light_auto_sun.energy = 3.0
light_auto_sun.angle = 0.0523599
ob_auto_sun = bpy.data.objects.new('AutoSun', light_auto_sun)
scene.collection.objects.link(ob_auto_sun)
ob_auto_sun.rotation_euler = (0.872665, 0.174533, 0.523599)
bpy.context.view_layer.update()
